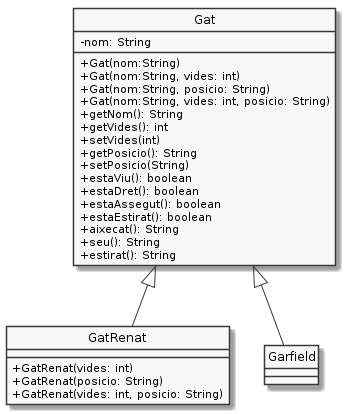

The diagram above was rendered by PlantUML. Its source (embedded in the PNG):
@startuml
hide circle
skinparam monochrome true
skinparam classAttributeIconSize 0

class Gat {
    - nom: String
    + Gat(nom:String)
    + Gat(nom:String, vides: int)
    + Gat(nom:String, posicio: String)
    + Gat(nom:String, vides: int, posicio: String)
    + getNom(): String
    + getVides(): int
    + setVides(int)
    + getPosicio(): String
    + setPosicio(String)
    + estaViu(): boolean
    + estaDret(): boolean
    + estaAssegut(): boolean
    + estaEstirat(): boolean
    + aixecat(): String
    + seu(): String
    + estirat(): String
}

class GatRenat extends Gat {
    + GatRenat(vides: int)
    + GatRenat(posicio: String)
    + GatRenat(vides: int, posicio: String)
}

class Garfield extends Gat

@enduml